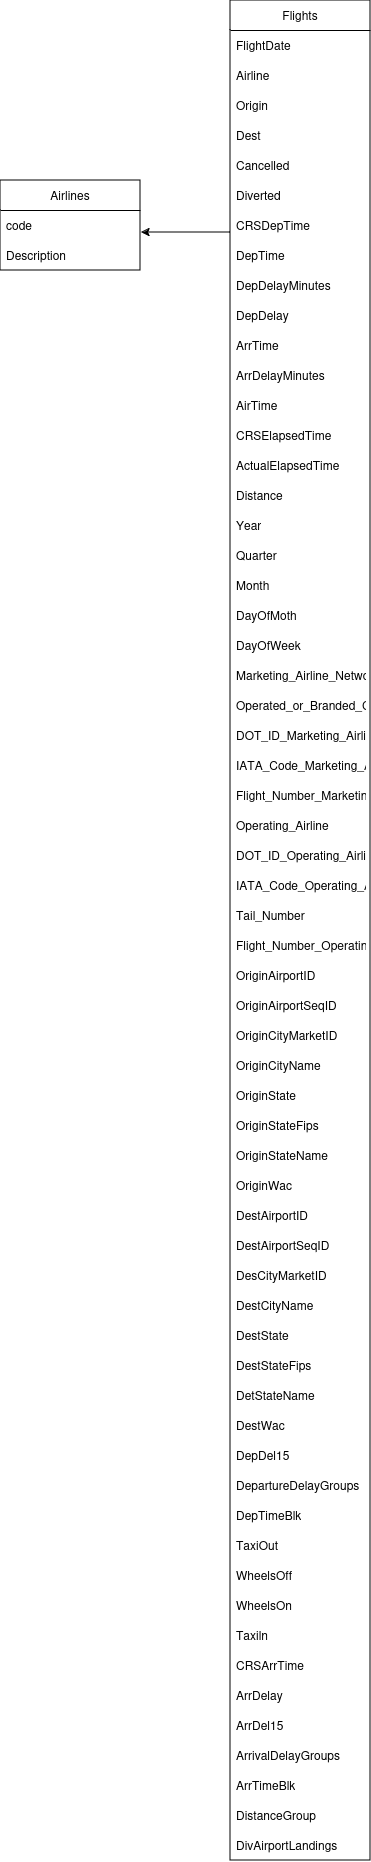

The diagram above was exported from draw.io. Its source (the exported page's mxGraphModel, read from the mxfile embedded in the PNG):
<mxGraphModel dx="1504" dy="671" grid="1" gridSize="10" guides="1" tooltips="1" connect="1" arrows="1" fold="1" page="1" pageScale="1" pageWidth="827" pageHeight="1169" math="0" shadow="0">
  <root>
    <mxCell id="0" />
    <mxCell id="1" parent="0" />
    <mxCell id="i231utyS3wdw4FiU6oq--1" value="&lt;div&gt;Airlines&lt;/div&gt;" style="swimlane;fontStyle=0;childLayout=stackLayout;horizontal=1;startSize=30;horizontalStack=0;resizeParent=1;resizeParentMax=0;resizeLast=0;collapsible=1;marginBottom=0;whiteSpace=wrap;html=1;" parent="1" vertex="1">
      <mxGeometry x="-30" y="440" width="140" height="90" as="geometry" />
    </mxCell>
    <mxCell id="i231utyS3wdw4FiU6oq--2" value="code" style="text;strokeColor=none;fillColor=none;align=left;verticalAlign=middle;spacingLeft=4;spacingRight=4;overflow=hidden;points=[[0,0.5],[1,0.5]];portConstraint=eastwest;rotatable=0;whiteSpace=wrap;html=1;" parent="i231utyS3wdw4FiU6oq--1" vertex="1">
      <mxGeometry y="30" width="140" height="30" as="geometry" />
    </mxCell>
    <mxCell id="i231utyS3wdw4FiU6oq--3" value="&lt;div&gt;Description&lt;/div&gt;" style="text;strokeColor=none;fillColor=none;align=left;verticalAlign=middle;spacingLeft=4;spacingRight=4;overflow=hidden;points=[[0,0.5],[1,0.5]];portConstraint=eastwest;rotatable=0;whiteSpace=wrap;html=1;" parent="i231utyS3wdw4FiU6oq--1" vertex="1">
      <mxGeometry y="60" width="140" height="30" as="geometry" />
    </mxCell>
    <mxCell id="i231utyS3wdw4FiU6oq--9" value="&lt;div&gt;Flights&lt;/div&gt;" style="swimlane;fontStyle=0;childLayout=stackLayout;horizontal=1;startSize=30;horizontalStack=0;resizeParent=1;resizeParentMax=0;resizeLast=0;collapsible=1;marginBottom=0;whiteSpace=wrap;html=1;" parent="1" vertex="1">
      <mxGeometry x="200" y="260" width="140" height="1860" as="geometry" />
    </mxCell>
    <mxCell id="i231utyS3wdw4FiU6oq--10" value="&lt;div&gt;FlightDate&lt;/div&gt;" style="text;strokeColor=none;fillColor=none;align=left;verticalAlign=middle;spacingLeft=4;spacingRight=4;overflow=hidden;points=[[0,0.5],[1,0.5]];portConstraint=eastwest;rotatable=0;whiteSpace=wrap;html=1;" parent="i231utyS3wdw4FiU6oq--9" vertex="1">
      <mxGeometry y="30" width="140" height="30" as="geometry" />
    </mxCell>
    <mxCell id="i231utyS3wdw4FiU6oq--11" value="Airline" style="text;strokeColor=none;fillColor=none;align=left;verticalAlign=middle;spacingLeft=4;spacingRight=4;overflow=hidden;points=[[0,0.5],[1,0.5]];portConstraint=eastwest;rotatable=0;whiteSpace=wrap;html=1;" parent="i231utyS3wdw4FiU6oq--9" vertex="1">
      <mxGeometry y="60" width="140" height="30" as="geometry" />
    </mxCell>
    <mxCell id="i231utyS3wdw4FiU6oq--12" value="&lt;div&gt;Origin&lt;/div&gt;" style="text;strokeColor=none;fillColor=none;align=left;verticalAlign=middle;spacingLeft=4;spacingRight=4;overflow=hidden;points=[[0,0.5],[1,0.5]];portConstraint=eastwest;rotatable=0;whiteSpace=wrap;html=1;" parent="i231utyS3wdw4FiU6oq--9" vertex="1">
      <mxGeometry y="90" width="140" height="30" as="geometry" />
    </mxCell>
    <mxCell id="i231utyS3wdw4FiU6oq--13" value="Dest" style="text;strokeColor=none;fillColor=none;align=left;verticalAlign=middle;spacingLeft=4;spacingRight=4;overflow=hidden;points=[[0,0.5],[1,0.5]];portConstraint=eastwest;rotatable=0;whiteSpace=wrap;html=1;" parent="i231utyS3wdw4FiU6oq--9" vertex="1">
      <mxGeometry y="120" width="140" height="30" as="geometry" />
    </mxCell>
    <mxCell id="i231utyS3wdw4FiU6oq--14" value="&lt;div&gt;Cancelled&lt;/div&gt;" style="text;strokeColor=none;fillColor=none;align=left;verticalAlign=middle;spacingLeft=4;spacingRight=4;overflow=hidden;points=[[0,0.5],[1,0.5]];portConstraint=eastwest;rotatable=0;whiteSpace=wrap;html=1;" parent="i231utyS3wdw4FiU6oq--9" vertex="1">
      <mxGeometry y="150" width="140" height="30" as="geometry" />
    </mxCell>
    <mxCell id="i231utyS3wdw4FiU6oq--15" value="&lt;div&gt;Diverted&lt;/div&gt;" style="text;strokeColor=none;fillColor=none;align=left;verticalAlign=middle;spacingLeft=4;spacingRight=4;overflow=hidden;points=[[0,0.5],[1,0.5]];portConstraint=eastwest;rotatable=0;whiteSpace=wrap;html=1;" parent="i231utyS3wdw4FiU6oq--9" vertex="1">
      <mxGeometry y="180" width="140" height="30" as="geometry" />
    </mxCell>
    <mxCell id="i231utyS3wdw4FiU6oq--16" value="CRSDepTime" style="text;strokeColor=none;fillColor=none;align=left;verticalAlign=middle;spacingLeft=4;spacingRight=4;overflow=hidden;points=[[0,0.5],[1,0.5]];portConstraint=eastwest;rotatable=0;whiteSpace=wrap;html=1;" parent="i231utyS3wdw4FiU6oq--9" vertex="1">
      <mxGeometry y="210" width="140" height="30" as="geometry" />
    </mxCell>
    <mxCell id="i231utyS3wdw4FiU6oq--17" value="DepTime" style="text;strokeColor=none;fillColor=none;align=left;verticalAlign=middle;spacingLeft=4;spacingRight=4;overflow=hidden;points=[[0,0.5],[1,0.5]];portConstraint=eastwest;rotatable=0;whiteSpace=wrap;html=1;" parent="i231utyS3wdw4FiU6oq--9" vertex="1">
      <mxGeometry y="240" width="140" height="30" as="geometry" />
    </mxCell>
    <mxCell id="i231utyS3wdw4FiU6oq--18" value="DepDelayMinutes" style="text;strokeColor=none;fillColor=none;align=left;verticalAlign=middle;spacingLeft=4;spacingRight=4;overflow=hidden;points=[[0,0.5],[1,0.5]];portConstraint=eastwest;rotatable=0;whiteSpace=wrap;html=1;" parent="i231utyS3wdw4FiU6oq--9" vertex="1">
      <mxGeometry y="270" width="140" height="30" as="geometry" />
    </mxCell>
    <mxCell id="i231utyS3wdw4FiU6oq--19" value="&lt;div&gt;DepDelay&lt;/div&gt;" style="text;strokeColor=none;fillColor=none;align=left;verticalAlign=middle;spacingLeft=4;spacingRight=4;overflow=hidden;points=[[0,0.5],[1,0.5]];portConstraint=eastwest;rotatable=0;whiteSpace=wrap;html=1;" parent="i231utyS3wdw4FiU6oq--9" vertex="1">
      <mxGeometry y="300" width="140" height="30" as="geometry" />
    </mxCell>
    <mxCell id="i231utyS3wdw4FiU6oq--20" value="ArrTime" style="text;strokeColor=none;fillColor=none;align=left;verticalAlign=middle;spacingLeft=4;spacingRight=4;overflow=hidden;points=[[0,0.5],[1,0.5]];portConstraint=eastwest;rotatable=0;whiteSpace=wrap;html=1;" parent="i231utyS3wdw4FiU6oq--9" vertex="1">
      <mxGeometry y="330" width="140" height="30" as="geometry" />
    </mxCell>
    <mxCell id="i231utyS3wdw4FiU6oq--21" value="ArrDelayMinutes" style="text;strokeColor=none;fillColor=none;align=left;verticalAlign=middle;spacingLeft=4;spacingRight=4;overflow=hidden;points=[[0,0.5],[1,0.5]];portConstraint=eastwest;rotatable=0;whiteSpace=wrap;html=1;" parent="i231utyS3wdw4FiU6oq--9" vertex="1">
      <mxGeometry y="360" width="140" height="30" as="geometry" />
    </mxCell>
    <mxCell id="i231utyS3wdw4FiU6oq--22" value="AirTime" style="text;strokeColor=none;fillColor=none;align=left;verticalAlign=middle;spacingLeft=4;spacingRight=4;overflow=hidden;points=[[0,0.5],[1,0.5]];portConstraint=eastwest;rotatable=0;whiteSpace=wrap;html=1;" parent="i231utyS3wdw4FiU6oq--9" vertex="1">
      <mxGeometry y="390" width="140" height="30" as="geometry" />
    </mxCell>
    <mxCell id="i231utyS3wdw4FiU6oq--23" value="&lt;div&gt;CRSElapsedTime&lt;/div&gt;" style="text;strokeColor=none;fillColor=none;align=left;verticalAlign=middle;spacingLeft=4;spacingRight=4;overflow=hidden;points=[[0,0.5],[1,0.5]];portConstraint=eastwest;rotatable=0;whiteSpace=wrap;html=1;" parent="i231utyS3wdw4FiU6oq--9" vertex="1">
      <mxGeometry y="420" width="140" height="30" as="geometry" />
    </mxCell>
    <mxCell id="i231utyS3wdw4FiU6oq--24" value="ActualElapsedTime" style="text;strokeColor=none;fillColor=none;align=left;verticalAlign=middle;spacingLeft=4;spacingRight=4;overflow=hidden;points=[[0,0.5],[1,0.5]];portConstraint=eastwest;rotatable=0;whiteSpace=wrap;html=1;" parent="i231utyS3wdw4FiU6oq--9" vertex="1">
      <mxGeometry y="450" width="140" height="30" as="geometry" />
    </mxCell>
    <mxCell id="i231utyS3wdw4FiU6oq--25" value="Distance" style="text;strokeColor=none;fillColor=none;align=left;verticalAlign=middle;spacingLeft=4;spacingRight=4;overflow=hidden;points=[[0,0.5],[1,0.5]];portConstraint=eastwest;rotatable=0;whiteSpace=wrap;html=1;" parent="i231utyS3wdw4FiU6oq--9" vertex="1">
      <mxGeometry y="480" width="140" height="30" as="geometry" />
    </mxCell>
    <mxCell id="i231utyS3wdw4FiU6oq--26" value="Year" style="text;strokeColor=none;fillColor=none;align=left;verticalAlign=middle;spacingLeft=4;spacingRight=4;overflow=hidden;points=[[0,0.5],[1,0.5]];portConstraint=eastwest;rotatable=0;whiteSpace=wrap;html=1;" parent="i231utyS3wdw4FiU6oq--9" vertex="1">
      <mxGeometry y="510" width="140" height="30" as="geometry" />
    </mxCell>
    <mxCell id="i231utyS3wdw4FiU6oq--27" value="Quarter" style="text;strokeColor=none;fillColor=none;align=left;verticalAlign=middle;spacingLeft=4;spacingRight=4;overflow=hidden;points=[[0,0.5],[1,0.5]];portConstraint=eastwest;rotatable=0;whiteSpace=wrap;html=1;" parent="i231utyS3wdw4FiU6oq--9" vertex="1">
      <mxGeometry y="540" width="140" height="30" as="geometry" />
    </mxCell>
    <mxCell id="i231utyS3wdw4FiU6oq--28" value="Month" style="text;strokeColor=none;fillColor=none;align=left;verticalAlign=middle;spacingLeft=4;spacingRight=4;overflow=hidden;points=[[0,0.5],[1,0.5]];portConstraint=eastwest;rotatable=0;whiteSpace=wrap;html=1;" parent="i231utyS3wdw4FiU6oq--9" vertex="1">
      <mxGeometry y="570" width="140" height="30" as="geometry" />
    </mxCell>
    <mxCell id="i231utyS3wdw4FiU6oq--29" value="DayOfMoth" style="text;strokeColor=none;fillColor=none;align=left;verticalAlign=middle;spacingLeft=4;spacingRight=4;overflow=hidden;points=[[0,0.5],[1,0.5]];portConstraint=eastwest;rotatable=0;whiteSpace=wrap;html=1;" parent="i231utyS3wdw4FiU6oq--9" vertex="1">
      <mxGeometry y="600" width="140" height="30" as="geometry" />
    </mxCell>
    <mxCell id="i231utyS3wdw4FiU6oq--30" value="DayOfWeek" style="text;strokeColor=none;fillColor=none;align=left;verticalAlign=middle;spacingLeft=4;spacingRight=4;overflow=hidden;points=[[0,0.5],[1,0.5]];portConstraint=eastwest;rotatable=0;whiteSpace=wrap;html=1;" parent="i231utyS3wdw4FiU6oq--9" vertex="1">
      <mxGeometry y="630" width="140" height="30" as="geometry" />
    </mxCell>
    <mxCell id="i231utyS3wdw4FiU6oq--31" value="Marketing_Airline_Network" style="text;strokeColor=none;fillColor=none;align=left;verticalAlign=middle;spacingLeft=4;spacingRight=4;overflow=hidden;points=[[0,0.5],[1,0.5]];portConstraint=eastwest;rotatable=0;whiteSpace=wrap;html=1;" parent="i231utyS3wdw4FiU6oq--9" vertex="1">
      <mxGeometry y="660" width="140" height="30" as="geometry" />
    </mxCell>
    <mxCell id="i231utyS3wdw4FiU6oq--32" value="Operated_or_Branded_Code_Share_Partners" style="text;strokeColor=none;fillColor=none;align=left;verticalAlign=middle;spacingLeft=4;spacingRight=4;overflow=hidden;points=[[0,0.5],[1,0.5]];portConstraint=eastwest;rotatable=0;whiteSpace=wrap;html=1;" parent="i231utyS3wdw4FiU6oq--9" vertex="1">
      <mxGeometry y="690" width="140" height="30" as="geometry" />
    </mxCell>
    <mxCell id="i231utyS3wdw4FiU6oq--33" value="DOT_ID_Marketing_Airline" style="text;strokeColor=none;fillColor=none;align=left;verticalAlign=middle;spacingLeft=4;spacingRight=4;overflow=hidden;points=[[0,0.5],[1,0.5]];portConstraint=eastwest;rotatable=0;whiteSpace=wrap;html=1;" parent="i231utyS3wdw4FiU6oq--9" vertex="1">
      <mxGeometry y="720" width="140" height="30" as="geometry" />
    </mxCell>
    <mxCell id="i231utyS3wdw4FiU6oq--34" value="IATA_Code_Marketing_Airline" style="text;strokeColor=none;fillColor=none;align=left;verticalAlign=middle;spacingLeft=4;spacingRight=4;overflow=hidden;points=[[0,0.5],[1,0.5]];portConstraint=eastwest;rotatable=0;whiteSpace=wrap;html=1;" parent="i231utyS3wdw4FiU6oq--9" vertex="1">
      <mxGeometry y="750" width="140" height="30" as="geometry" />
    </mxCell>
    <mxCell id="i231utyS3wdw4FiU6oq--35" value="Flight_Number_Marketing_Airline" style="text;strokeColor=none;fillColor=none;align=left;verticalAlign=middle;spacingLeft=4;spacingRight=4;overflow=hidden;points=[[0,0.5],[1,0.5]];portConstraint=eastwest;rotatable=0;whiteSpace=wrap;html=1;" parent="i231utyS3wdw4FiU6oq--9" vertex="1">
      <mxGeometry y="780" width="140" height="30" as="geometry" />
    </mxCell>
    <mxCell id="i231utyS3wdw4FiU6oq--36" value="Operating_Airline" style="text;strokeColor=none;fillColor=none;align=left;verticalAlign=middle;spacingLeft=4;spacingRight=4;overflow=hidden;points=[[0,0.5],[1,0.5]];portConstraint=eastwest;rotatable=0;whiteSpace=wrap;html=1;" parent="i231utyS3wdw4FiU6oq--9" vertex="1">
      <mxGeometry y="810" width="140" height="30" as="geometry" />
    </mxCell>
    <mxCell id="i231utyS3wdw4FiU6oq--37" value="DOT_ID_Operating_Airline" style="text;strokeColor=none;fillColor=none;align=left;verticalAlign=middle;spacingLeft=4;spacingRight=4;overflow=hidden;points=[[0,0.5],[1,0.5]];portConstraint=eastwest;rotatable=0;whiteSpace=wrap;html=1;" parent="i231utyS3wdw4FiU6oq--9" vertex="1">
      <mxGeometry y="840" width="140" height="30" as="geometry" />
    </mxCell>
    <mxCell id="i231utyS3wdw4FiU6oq--38" value="IATA_Code_Operating_Airline" style="text;strokeColor=none;fillColor=none;align=left;verticalAlign=middle;spacingLeft=4;spacingRight=4;overflow=hidden;points=[[0,0.5],[1,0.5]];portConstraint=eastwest;rotatable=0;whiteSpace=wrap;html=1;" parent="i231utyS3wdw4FiU6oq--9" vertex="1">
      <mxGeometry y="870" width="140" height="30" as="geometry" />
    </mxCell>
    <mxCell id="i231utyS3wdw4FiU6oq--39" value="Tail_Number" style="text;strokeColor=none;fillColor=none;align=left;verticalAlign=middle;spacingLeft=4;spacingRight=4;overflow=hidden;points=[[0,0.5],[1,0.5]];portConstraint=eastwest;rotatable=0;whiteSpace=wrap;html=1;" parent="i231utyS3wdw4FiU6oq--9" vertex="1">
      <mxGeometry y="900" width="140" height="30" as="geometry" />
    </mxCell>
    <mxCell id="i231utyS3wdw4FiU6oq--40" value="Flight_Number_Operating_Airline" style="text;strokeColor=none;fillColor=none;align=left;verticalAlign=middle;spacingLeft=4;spacingRight=4;overflow=hidden;points=[[0,0.5],[1,0.5]];portConstraint=eastwest;rotatable=0;whiteSpace=wrap;html=1;" parent="i231utyS3wdw4FiU6oq--9" vertex="1">
      <mxGeometry y="930" width="140" height="30" as="geometry" />
    </mxCell>
    <mxCell id="i231utyS3wdw4FiU6oq--41" value="OriginAirportID" style="text;strokeColor=none;fillColor=none;align=left;verticalAlign=middle;spacingLeft=4;spacingRight=4;overflow=hidden;points=[[0,0.5],[1,0.5]];portConstraint=eastwest;rotatable=0;whiteSpace=wrap;html=1;" parent="i231utyS3wdw4FiU6oq--9" vertex="1">
      <mxGeometry y="960" width="140" height="30" as="geometry" />
    </mxCell>
    <mxCell id="i231utyS3wdw4FiU6oq--42" value="OriginAirportSeqID" style="text;strokeColor=none;fillColor=none;align=left;verticalAlign=middle;spacingLeft=4;spacingRight=4;overflow=hidden;points=[[0,0.5],[1,0.5]];portConstraint=eastwest;rotatable=0;whiteSpace=wrap;html=1;" parent="i231utyS3wdw4FiU6oq--9" vertex="1">
      <mxGeometry y="990" width="140" height="30" as="geometry" />
    </mxCell>
    <mxCell id="i231utyS3wdw4FiU6oq--43" value="OriginCityMarketID" style="text;strokeColor=none;fillColor=none;align=left;verticalAlign=middle;spacingLeft=4;spacingRight=4;overflow=hidden;points=[[0,0.5],[1,0.5]];portConstraint=eastwest;rotatable=0;whiteSpace=wrap;html=1;" parent="i231utyS3wdw4FiU6oq--9" vertex="1">
      <mxGeometry y="1020" width="140" height="30" as="geometry" />
    </mxCell>
    <mxCell id="i231utyS3wdw4FiU6oq--44" value="OriginCityName" style="text;strokeColor=none;fillColor=none;align=left;verticalAlign=middle;spacingLeft=4;spacingRight=4;overflow=hidden;points=[[0,0.5],[1,0.5]];portConstraint=eastwest;rotatable=0;whiteSpace=wrap;html=1;" parent="i231utyS3wdw4FiU6oq--9" vertex="1">
      <mxGeometry y="1050" width="140" height="30" as="geometry" />
    </mxCell>
    <mxCell id="i231utyS3wdw4FiU6oq--45" value="&lt;div&gt;OriginState&lt;/div&gt;" style="text;strokeColor=none;fillColor=none;align=left;verticalAlign=middle;spacingLeft=4;spacingRight=4;overflow=hidden;points=[[0,0.5],[1,0.5]];portConstraint=eastwest;rotatable=0;whiteSpace=wrap;html=1;" parent="i231utyS3wdw4FiU6oq--9" vertex="1">
      <mxGeometry y="1080" width="140" height="30" as="geometry" />
    </mxCell>
    <mxCell id="i231utyS3wdw4FiU6oq--46" value="OriginStateFips" style="text;strokeColor=none;fillColor=none;align=left;verticalAlign=middle;spacingLeft=4;spacingRight=4;overflow=hidden;points=[[0,0.5],[1,0.5]];portConstraint=eastwest;rotatable=0;whiteSpace=wrap;html=1;" parent="i231utyS3wdw4FiU6oq--9" vertex="1">
      <mxGeometry y="1110" width="140" height="30" as="geometry" />
    </mxCell>
    <mxCell id="i231utyS3wdw4FiU6oq--47" value="OriginStateName" style="text;strokeColor=none;fillColor=none;align=left;verticalAlign=middle;spacingLeft=4;spacingRight=4;overflow=hidden;points=[[0,0.5],[1,0.5]];portConstraint=eastwest;rotatable=0;whiteSpace=wrap;html=1;" parent="i231utyS3wdw4FiU6oq--9" vertex="1">
      <mxGeometry y="1140" width="140" height="30" as="geometry" />
    </mxCell>
    <mxCell id="i231utyS3wdw4FiU6oq--48" value="OriginWac" style="text;strokeColor=none;fillColor=none;align=left;verticalAlign=middle;spacingLeft=4;spacingRight=4;overflow=hidden;points=[[0,0.5],[1,0.5]];portConstraint=eastwest;rotatable=0;whiteSpace=wrap;html=1;" parent="i231utyS3wdw4FiU6oq--9" vertex="1">
      <mxGeometry y="1170" width="140" height="30" as="geometry" />
    </mxCell>
    <mxCell id="i231utyS3wdw4FiU6oq--49" value="DestAirportID" style="text;strokeColor=none;fillColor=none;align=left;verticalAlign=middle;spacingLeft=4;spacingRight=4;overflow=hidden;points=[[0,0.5],[1,0.5]];portConstraint=eastwest;rotatable=0;whiteSpace=wrap;html=1;" parent="i231utyS3wdw4FiU6oq--9" vertex="1">
      <mxGeometry y="1200" width="140" height="30" as="geometry" />
    </mxCell>
    <mxCell id="i231utyS3wdw4FiU6oq--50" value="DestAirportSeqID" style="text;strokeColor=none;fillColor=none;align=left;verticalAlign=middle;spacingLeft=4;spacingRight=4;overflow=hidden;points=[[0,0.5],[1,0.5]];portConstraint=eastwest;rotatable=0;whiteSpace=wrap;html=1;" parent="i231utyS3wdw4FiU6oq--9" vertex="1">
      <mxGeometry y="1230" width="140" height="30" as="geometry" />
    </mxCell>
    <mxCell id="i231utyS3wdw4FiU6oq--51" value="DesCityMarketID" style="text;strokeColor=none;fillColor=none;align=left;verticalAlign=middle;spacingLeft=4;spacingRight=4;overflow=hidden;points=[[0,0.5],[1,0.5]];portConstraint=eastwest;rotatable=0;whiteSpace=wrap;html=1;" parent="i231utyS3wdw4FiU6oq--9" vertex="1">
      <mxGeometry y="1260" width="140" height="30" as="geometry" />
    </mxCell>
    <mxCell id="i231utyS3wdw4FiU6oq--52" value="DestCityName" style="text;strokeColor=none;fillColor=none;align=left;verticalAlign=middle;spacingLeft=4;spacingRight=4;overflow=hidden;points=[[0,0.5],[1,0.5]];portConstraint=eastwest;rotatable=0;whiteSpace=wrap;html=1;" parent="i231utyS3wdw4FiU6oq--9" vertex="1">
      <mxGeometry y="1290" width="140" height="30" as="geometry" />
    </mxCell>
    <mxCell id="i231utyS3wdw4FiU6oq--53" value="DestState" style="text;strokeColor=none;fillColor=none;align=left;verticalAlign=middle;spacingLeft=4;spacingRight=4;overflow=hidden;points=[[0,0.5],[1,0.5]];portConstraint=eastwest;rotatable=0;whiteSpace=wrap;html=1;" parent="i231utyS3wdw4FiU6oq--9" vertex="1">
      <mxGeometry y="1320" width="140" height="30" as="geometry" />
    </mxCell>
    <mxCell id="i231utyS3wdw4FiU6oq--54" value="DestStateFips" style="text;strokeColor=none;fillColor=none;align=left;verticalAlign=middle;spacingLeft=4;spacingRight=4;overflow=hidden;points=[[0,0.5],[1,0.5]];portConstraint=eastwest;rotatable=0;whiteSpace=wrap;html=1;" parent="i231utyS3wdw4FiU6oq--9" vertex="1">
      <mxGeometry y="1350" width="140" height="30" as="geometry" />
    </mxCell>
    <mxCell id="i231utyS3wdw4FiU6oq--55" value="DetStateName" style="text;strokeColor=none;fillColor=none;align=left;verticalAlign=middle;spacingLeft=4;spacingRight=4;overflow=hidden;points=[[0,0.5],[1,0.5]];portConstraint=eastwest;rotatable=0;whiteSpace=wrap;html=1;" parent="i231utyS3wdw4FiU6oq--9" vertex="1">
      <mxGeometry y="1380" width="140" height="30" as="geometry" />
    </mxCell>
    <mxCell id="i231utyS3wdw4FiU6oq--56" value="DestWac" style="text;strokeColor=none;fillColor=none;align=left;verticalAlign=middle;spacingLeft=4;spacingRight=4;overflow=hidden;points=[[0,0.5],[1,0.5]];portConstraint=eastwest;rotatable=0;whiteSpace=wrap;html=1;" parent="i231utyS3wdw4FiU6oq--9" vertex="1">
      <mxGeometry y="1410" width="140" height="30" as="geometry" />
    </mxCell>
    <mxCell id="i231utyS3wdw4FiU6oq--57" value="DepDel15" style="text;strokeColor=none;fillColor=none;align=left;verticalAlign=middle;spacingLeft=4;spacingRight=4;overflow=hidden;points=[[0,0.5],[1,0.5]];portConstraint=eastwest;rotatable=0;whiteSpace=wrap;html=1;" parent="i231utyS3wdw4FiU6oq--9" vertex="1">
      <mxGeometry y="1440" width="140" height="30" as="geometry" />
    </mxCell>
    <mxCell id="i231utyS3wdw4FiU6oq--58" value="DepartureDelayGroups" style="text;strokeColor=none;fillColor=none;align=left;verticalAlign=middle;spacingLeft=4;spacingRight=4;overflow=hidden;points=[[0,0.5],[1,0.5]];portConstraint=eastwest;rotatable=0;whiteSpace=wrap;html=1;" parent="i231utyS3wdw4FiU6oq--9" vertex="1">
      <mxGeometry y="1470" width="140" height="30" as="geometry" />
    </mxCell>
    <mxCell id="i231utyS3wdw4FiU6oq--59" value="DepTimeBlk" style="text;strokeColor=none;fillColor=none;align=left;verticalAlign=middle;spacingLeft=4;spacingRight=4;overflow=hidden;points=[[0,0.5],[1,0.5]];portConstraint=eastwest;rotatable=0;whiteSpace=wrap;html=1;" parent="i231utyS3wdw4FiU6oq--9" vertex="1">
      <mxGeometry y="1500" width="140" height="30" as="geometry" />
    </mxCell>
    <mxCell id="i231utyS3wdw4FiU6oq--60" value="TaxiOut" style="text;strokeColor=none;fillColor=none;align=left;verticalAlign=middle;spacingLeft=4;spacingRight=4;overflow=hidden;points=[[0,0.5],[1,0.5]];portConstraint=eastwest;rotatable=0;whiteSpace=wrap;html=1;" parent="i231utyS3wdw4FiU6oq--9" vertex="1">
      <mxGeometry y="1530" width="140" height="30" as="geometry" />
    </mxCell>
    <mxCell id="i231utyS3wdw4FiU6oq--61" value="WheelsOff" style="text;strokeColor=none;fillColor=none;align=left;verticalAlign=middle;spacingLeft=4;spacingRight=4;overflow=hidden;points=[[0,0.5],[1,0.5]];portConstraint=eastwest;rotatable=0;whiteSpace=wrap;html=1;" parent="i231utyS3wdw4FiU6oq--9" vertex="1">
      <mxGeometry y="1560" width="140" height="30" as="geometry" />
    </mxCell>
    <mxCell id="i231utyS3wdw4FiU6oq--62" value="WheelsOn" style="text;strokeColor=none;fillColor=none;align=left;verticalAlign=middle;spacingLeft=4;spacingRight=4;overflow=hidden;points=[[0,0.5],[1,0.5]];portConstraint=eastwest;rotatable=0;whiteSpace=wrap;html=1;" parent="i231utyS3wdw4FiU6oq--9" vertex="1">
      <mxGeometry y="1590" width="140" height="30" as="geometry" />
    </mxCell>
    <mxCell id="i231utyS3wdw4FiU6oq--63" value="Taxiln" style="text;strokeColor=none;fillColor=none;align=left;verticalAlign=middle;spacingLeft=4;spacingRight=4;overflow=hidden;points=[[0,0.5],[1,0.5]];portConstraint=eastwest;rotatable=0;whiteSpace=wrap;html=1;" parent="i231utyS3wdw4FiU6oq--9" vertex="1">
      <mxGeometry y="1620" width="140" height="30" as="geometry" />
    </mxCell>
    <mxCell id="i231utyS3wdw4FiU6oq--64" value="CRSArrTime" style="text;strokeColor=none;fillColor=none;align=left;verticalAlign=middle;spacingLeft=4;spacingRight=4;overflow=hidden;points=[[0,0.5],[1,0.5]];portConstraint=eastwest;rotatable=0;whiteSpace=wrap;html=1;" parent="i231utyS3wdw4FiU6oq--9" vertex="1">
      <mxGeometry y="1650" width="140" height="30" as="geometry" />
    </mxCell>
    <mxCell id="i231utyS3wdw4FiU6oq--65" value="ArrDelay" style="text;strokeColor=none;fillColor=none;align=left;verticalAlign=middle;spacingLeft=4;spacingRight=4;overflow=hidden;points=[[0,0.5],[1,0.5]];portConstraint=eastwest;rotatable=0;whiteSpace=wrap;html=1;" parent="i231utyS3wdw4FiU6oq--9" vertex="1">
      <mxGeometry y="1680" width="140" height="30" as="geometry" />
    </mxCell>
    <mxCell id="i231utyS3wdw4FiU6oq--66" value="ArrDel15" style="text;strokeColor=none;fillColor=none;align=left;verticalAlign=middle;spacingLeft=4;spacingRight=4;overflow=hidden;points=[[0,0.5],[1,0.5]];portConstraint=eastwest;rotatable=0;whiteSpace=wrap;html=1;" parent="i231utyS3wdw4FiU6oq--9" vertex="1">
      <mxGeometry y="1710" width="140" height="30" as="geometry" />
    </mxCell>
    <mxCell id="i231utyS3wdw4FiU6oq--67" value="ArrivalDelayGroups" style="text;strokeColor=none;fillColor=none;align=left;verticalAlign=middle;spacingLeft=4;spacingRight=4;overflow=hidden;points=[[0,0.5],[1,0.5]];portConstraint=eastwest;rotatable=0;whiteSpace=wrap;html=1;" parent="i231utyS3wdw4FiU6oq--9" vertex="1">
      <mxGeometry y="1740" width="140" height="30" as="geometry" />
    </mxCell>
    <mxCell id="i231utyS3wdw4FiU6oq--68" value="ArrTimeBlk" style="text;strokeColor=none;fillColor=none;align=left;verticalAlign=middle;spacingLeft=4;spacingRight=4;overflow=hidden;points=[[0,0.5],[1,0.5]];portConstraint=eastwest;rotatable=0;whiteSpace=wrap;html=1;" parent="i231utyS3wdw4FiU6oq--9" vertex="1">
      <mxGeometry y="1770" width="140" height="30" as="geometry" />
    </mxCell>
    <mxCell id="i231utyS3wdw4FiU6oq--69" value="DistanceGroup" style="text;strokeColor=none;fillColor=none;align=left;verticalAlign=middle;spacingLeft=4;spacingRight=4;overflow=hidden;points=[[0,0.5],[1,0.5]];portConstraint=eastwest;rotatable=0;whiteSpace=wrap;html=1;" parent="i231utyS3wdw4FiU6oq--9" vertex="1">
      <mxGeometry y="1800" width="140" height="30" as="geometry" />
    </mxCell>
    <mxCell id="i231utyS3wdw4FiU6oq--70" value="DivAirportLandings" style="text;strokeColor=none;fillColor=none;align=left;verticalAlign=middle;spacingLeft=4;spacingRight=4;overflow=hidden;points=[[0,0.5],[1,0.5]];portConstraint=eastwest;rotatable=0;whiteSpace=wrap;html=1;" parent="i231utyS3wdw4FiU6oq--9" vertex="1">
      <mxGeometry y="1830" width="140" height="30" as="geometry" />
    </mxCell>
    <mxCell id="i231utyS3wdw4FiU6oq--73" style="edgeStyle=orthogonalEdgeStyle;rounded=0;orthogonalLoop=1;jettySize=auto;html=1;entryX=1.007;entryY=0.733;entryDx=0;entryDy=0;entryPerimeter=0;" parent="1" source="i231utyS3wdw4FiU6oq--16" target="i231utyS3wdw4FiU6oq--2" edge="1">
      <mxGeometry relative="1" as="geometry">
        <Array as="points">
          <mxPoint x="170" y="492" />
          <mxPoint x="170" y="492" />
        </Array>
      </mxGeometry>
    </mxCell>
  </root>
</mxGraphModel>